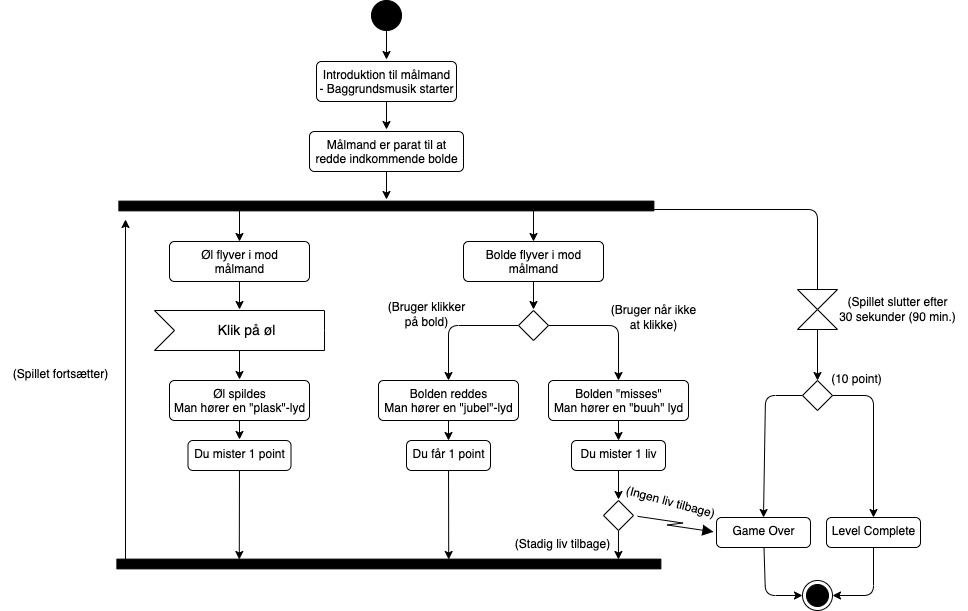

The diagram above was exported from draw.io. Its source (the exported page's mxGraphModel, read from the mxfile embedded in the PNG):
<mxGraphModel dx="628" dy="303" grid="1" gridSize="10" guides="1" tooltips="1" connect="1" arrows="1" fold="1" page="1" pageScale="1" pageWidth="827" pageHeight="1169" math="0" shadow="0">
  <root>
    <mxCell id="0" />
    <mxCell id="1" parent="0" />
    <mxCell id="59" style="edgeStyle=none;html=1;fontColor=#FFFFFF;" edge="1" parent="1" source="2">
      <mxGeometry relative="1" as="geometry">
        <mxPoint x="711.0000000000001" y="80" as="targetPoint" />
      </mxGeometry>
    </mxCell>
    <mxCell id="2" value="" style="ellipse;fillColor=strokeColor;" vertex="1" parent="1">
      <mxGeometry x="696" y="21" width="30" height="30" as="geometry" />
    </mxCell>
    <mxCell id="58" style="edgeStyle=none;html=1;fontColor=#FFFFFF;" edge="1" parent="1" source="3">
      <mxGeometry relative="1" as="geometry">
        <mxPoint x="711.0000000000001" y="150" as="targetPoint" />
      </mxGeometry>
    </mxCell>
    <mxCell id="3" value="Introduktion til målmand&lt;br&gt;- Baggrundsmusik starter" style="html=1;align=center;verticalAlign=top;rounded=1;absoluteArcSize=1;arcSize=10;dashed=0;" vertex="1" parent="1">
      <mxGeometry x="641" y="82" width="140" height="40" as="geometry" />
    </mxCell>
    <mxCell id="60" style="edgeStyle=none;html=1;fontColor=#FFFFFF;" edge="1" parent="1" source="12">
      <mxGeometry relative="1" as="geometry">
        <mxPoint x="858" y="330" as="targetPoint" />
      </mxGeometry>
    </mxCell>
    <mxCell id="12" value="Bolde flyver i mod&lt;br&gt;målmand" style="html=1;align=center;verticalAlign=top;rounded=1;absoluteArcSize=1;arcSize=10;dashed=0;" vertex="1" parent="1">
      <mxGeometry x="788" y="262" width="140" height="40" as="geometry" />
    </mxCell>
    <mxCell id="66" style="edgeStyle=none;html=1;fontColor=#FFFFFF;" edge="1" parent="1" source="13">
      <mxGeometry relative="1" as="geometry">
        <mxPoint x="564" y="330" as="targetPoint" />
      </mxGeometry>
    </mxCell>
    <mxCell id="13" value="Øl flyver i mod&lt;br&gt;målmand" style="html=1;align=center;verticalAlign=top;rounded=1;absoluteArcSize=1;arcSize=10;dashed=0;" vertex="1" parent="1">
      <mxGeometry x="494" y="262" width="140" height="40" as="geometry" />
    </mxCell>
    <mxCell id="57" style="edgeStyle=none;html=1;fontColor=#FFFFFF;" edge="1" parent="1" source="14">
      <mxGeometry relative="1" as="geometry">
        <mxPoint x="711.0000000000001" y="219.99999999999994" as="targetPoint" />
      </mxGeometry>
    </mxCell>
    <mxCell id="14" value="Målmand er parat til at&lt;br&gt;redde indkommende bolde" style="html=1;align=center;verticalAlign=top;rounded=1;absoluteArcSize=1;arcSize=10;dashed=0;" vertex="1" parent="1">
      <mxGeometry x="634" y="152" width="154" height="40" as="geometry" />
    </mxCell>
    <mxCell id="25" style="edgeStyle=none;html=1;entryX=0.5;entryY=0;entryDx=0;entryDy=0;fontColor=#000000;" edge="1" parent="1" source="18" target="12">
      <mxGeometry relative="1" as="geometry" />
    </mxCell>
    <mxCell id="26" style="edgeStyle=none;html=1;entryX=0.5;entryY=0;entryDx=0;entryDy=0;fontColor=#000000;" edge="1" parent="1" source="18" target="13">
      <mxGeometry relative="1" as="geometry" />
    </mxCell>
    <mxCell id="81" style="edgeStyle=none;html=1;entryX=0.5;entryY=0;entryDx=0;entryDy=0;fontColor=#FFFFFF;" edge="1" parent="1" source="18" target="56">
      <mxGeometry relative="1" as="geometry">
        <Array as="points">
          <mxPoint x="1142" y="230" />
        </Array>
      </mxGeometry>
    </mxCell>
    <mxCell id="18" value="" style="html=1;points=[];perimeter=orthogonalPerimeter;fillColor=strokeColor;rotation=90;" vertex="1" parent="1">
      <mxGeometry x="706" y="-41" width="9.75" height="535" as="geometry" />
    </mxCell>
    <mxCell id="65" style="edgeStyle=none;html=1;fontColor=#FFFFFF;" edge="1" parent="1" source="23">
      <mxGeometry relative="1" as="geometry">
        <mxPoint x="564" y="400" as="targetPoint" />
      </mxGeometry>
    </mxCell>
    <mxCell id="23" value="&lt;font color=&quot;#000000&quot;&gt;Klik på øl&lt;/font&gt;" style="html=1;shape=mxgraph.infographic.ribbonSimple;notch1=20;notch2=0;align=center;verticalAlign=middle;fontSize=14;fontStyle=0;fillColor=#FFFFFF;flipH=0;spacingRight=0;spacingLeft=14;" vertex="1" parent="1">
      <mxGeometry x="479" y="331" width="170" height="40" as="geometry" />
    </mxCell>
    <mxCell id="61" style="edgeStyle=none;html=1;entryX=0.5;entryY=0;entryDx=0;entryDy=0;fontColor=#FFFFFF;" edge="1" parent="1" source="27" target="28">
      <mxGeometry relative="1" as="geometry">
        <Array as="points">
          <mxPoint x="943" y="346" />
        </Array>
      </mxGeometry>
    </mxCell>
    <mxCell id="62" style="edgeStyle=none;html=1;entryX=0.5;entryY=0;entryDx=0;entryDy=0;fontColor=#FFFFFF;" edge="1" parent="1" source="27" target="30">
      <mxGeometry relative="1" as="geometry">
        <Array as="points">
          <mxPoint x="773" y="346" />
        </Array>
      </mxGeometry>
    </mxCell>
    <mxCell id="27" value="" style="rhombus;fontColor=#000000;" vertex="1" parent="1">
      <mxGeometry x="843" y="331" width="30" height="30" as="geometry" />
    </mxCell>
    <mxCell id="38" value="" style="edgeStyle=none;html=1;fontColor=#FFFFFF;" edge="1" parent="1" source="28" target="34">
      <mxGeometry relative="1" as="geometry" />
    </mxCell>
    <mxCell id="28" value="Bolden &quot;misses&quot;&lt;br&gt;Man hører en &quot;buuh&quot; lyd&lt;br&gt;&lt;br&gt;" style="html=1;align=center;verticalAlign=top;rounded=1;absoluteArcSize=1;arcSize=10;dashed=0;fontColor=#000000;" vertex="1" parent="1">
      <mxGeometry x="873" y="401" width="140" height="40" as="geometry" />
    </mxCell>
    <mxCell id="39" style="edgeStyle=none;html=1;entryX=0.5;entryY=0;entryDx=0;entryDy=0;fontColor=#FFFFFF;" edge="1" parent="1" source="30" target="35">
      <mxGeometry relative="1" as="geometry" />
    </mxCell>
    <mxCell id="30" value="&lt;font color=&quot;#000000&quot;&gt;Bolden reddes&lt;br&gt;Man hører en &quot;jubel&quot;-lyd&lt;/font&gt;" style="html=1;align=center;verticalAlign=top;rounded=1;absoluteArcSize=1;arcSize=10;dashed=0;fontColor=#FFFFFF;" vertex="1" parent="1">
      <mxGeometry x="703" y="401" width="140" height="40" as="geometry" />
    </mxCell>
    <mxCell id="69" style="edgeStyle=none;html=1;fontColor=#FFFFFF;" edge="1" parent="1" source="34">
      <mxGeometry relative="1" as="geometry">
        <mxPoint x="943" y="520" as="targetPoint" />
      </mxGeometry>
    </mxCell>
    <mxCell id="34" value="&lt;font color=&quot;#000000&quot;&gt;Du mister 1 liv&lt;/font&gt;" style="html=1;align=center;verticalAlign=top;rounded=1;absoluteArcSize=1;arcSize=10;dashed=0;fontColor=#FFFFFF;" vertex="1" parent="1">
      <mxGeometry x="896" y="461" width="94" height="30" as="geometry" />
    </mxCell>
    <mxCell id="90" style="edgeStyle=none;html=1;entryX=0.038;entryY=0.39;entryDx=0;entryDy=0;entryPerimeter=0;fontColor=#FFFFFF;" edge="1" parent="1" source="35" target="40">
      <mxGeometry relative="1" as="geometry" />
    </mxCell>
    <mxCell id="35" value="&lt;font color=&quot;#000000&quot;&gt;Du får 1 point&lt;/font&gt;" style="html=1;align=center;verticalAlign=top;rounded=1;absoluteArcSize=1;arcSize=10;dashed=0;fontColor=#FFFFFF;" vertex="1" parent="1">
      <mxGeometry x="731" y="461" width="84" height="30" as="geometry" />
    </mxCell>
    <mxCell id="64" style="edgeStyle=none;html=1;fontColor=#FFFFFF;" edge="1" parent="1" source="36">
      <mxGeometry relative="1" as="geometry">
        <mxPoint x="564" y="460" as="targetPoint" />
      </mxGeometry>
    </mxCell>
    <mxCell id="36" value="&lt;font color=&quot;#000000&quot;&gt;Øl spildes&lt;br&gt;Man hører en &quot;plask&quot;-lyd&lt;/font&gt;" style="html=1;align=center;verticalAlign=top;rounded=1;absoluteArcSize=1;arcSize=10;dashed=0;fontColor=#FFFFFF;" vertex="1" parent="1">
      <mxGeometry x="494" y="401" width="140" height="40" as="geometry" />
    </mxCell>
    <mxCell id="91" style="edgeStyle=none;html=1;entryX=0.038;entryY=0.775;entryDx=0;entryDy=0;entryPerimeter=0;fontColor=#FFFFFF;" edge="1" parent="1" source="37" target="40">
      <mxGeometry relative="1" as="geometry" />
    </mxCell>
    <mxCell id="37" value="&lt;font color=&quot;#000000&quot;&gt;Du mister 1 point&lt;/font&gt;" style="html=1;align=center;verticalAlign=top;rounded=1;absoluteArcSize=1;arcSize=10;dashed=0;fontColor=#FFFFFF;" vertex="1" parent="1">
      <mxGeometry x="512.5" y="461" width="103" height="30" as="geometry" />
    </mxCell>
    <mxCell id="96" style="edgeStyle=none;html=1;fontColor=#FFFFFF;" edge="1" parent="1" source="40">
      <mxGeometry relative="1" as="geometry">
        <mxPoint x="450" y="240" as="targetPoint" />
      </mxGeometry>
    </mxCell>
    <mxCell id="40" value="" style="html=1;points=[];perimeter=orthogonalPerimeter;fillColor=strokeColor;rotation=90;" vertex="1" parent="1">
      <mxGeometry x="708.5" y="312.5" width="9.75" height="544" as="geometry" />
    </mxCell>
    <mxCell id="71" style="edgeStyle=none;html=1;entryX=0.038;entryY=0.078;entryDx=0;entryDy=0;entryPerimeter=0;fontColor=#FFFFFF;" edge="1" parent="1" source="41" target="40">
      <mxGeometry relative="1" as="geometry" />
    </mxCell>
    <mxCell id="41" value="" style="rhombus;fontColor=#FFFFFF;" vertex="1" parent="1">
      <mxGeometry x="928" y="521" width="30" height="30" as="geometry" />
    </mxCell>
    <mxCell id="114" style="edgeStyle=none;html=1;entryX=1;entryY=0.5;entryDx=0;entryDy=0;fontColor=#000000;" edge="1" parent="1" source="43" target="45">
      <mxGeometry relative="1" as="geometry">
        <Array as="points">
          <mxPoint x="1198" y="616" />
        </Array>
      </mxGeometry>
    </mxCell>
    <mxCell id="43" value="&lt;font color=&quot;#000000&quot;&gt;Level Complete&lt;/font&gt;" style="html=1;align=center;verticalAlign=top;rounded=1;absoluteArcSize=1;arcSize=10;dashed=0;fontColor=#FFFFFF;" vertex="1" parent="1">
      <mxGeometry x="1151" y="538" width="94" height="30" as="geometry" />
    </mxCell>
    <mxCell id="112" style="edgeStyle=none;html=1;fontColor=#000000;entryX=0;entryY=0.5;entryDx=0;entryDy=0;" edge="1" parent="1" source="44" target="45">
      <mxGeometry relative="1" as="geometry">
        <mxPoint x="1120" y="620" as="targetPoint" />
        <Array as="points">
          <mxPoint x="1090" y="616" />
        </Array>
      </mxGeometry>
    </mxCell>
    <mxCell id="44" value="&lt;font color=&quot;#000000&quot;&gt;Game Over&lt;/font&gt;" style="html=1;align=center;verticalAlign=top;rounded=1;absoluteArcSize=1;arcSize=10;dashed=0;fontColor=#FFFFFF;" vertex="1" parent="1">
      <mxGeometry x="1041" y="538" width="94" height="30" as="geometry" />
    </mxCell>
    <mxCell id="45" value="" style="ellipse;html=1;shape=endState;fillColor=strokeColor;fontColor=#FFFFFF;" vertex="1" parent="1">
      <mxGeometry x="1127" y="601" width="30" height="30" as="geometry" />
    </mxCell>
    <mxCell id="55" value="" style="shape=collate;whiteSpace=wrap;html=1;fontColor=#FFFFFF;" vertex="1" parent="1">
      <mxGeometry x="1122" y="310" width="40" height="40" as="geometry" />
    </mxCell>
    <mxCell id="79" style="edgeStyle=none;html=1;entryX=0.5;entryY=0;entryDx=0;entryDy=0;fontColor=#FFFFFF;" edge="1" parent="1" source="56" target="44">
      <mxGeometry relative="1" as="geometry">
        <Array as="points">
          <mxPoint x="1090" y="416" />
        </Array>
      </mxGeometry>
    </mxCell>
    <mxCell id="80" style="edgeStyle=none;html=1;entryX=0.5;entryY=0;entryDx=0;entryDy=0;fontColor=#FFFFFF;" edge="1" parent="1" source="56" target="43">
      <mxGeometry relative="1" as="geometry">
        <Array as="points">
          <mxPoint x="1198" y="416" />
        </Array>
      </mxGeometry>
    </mxCell>
    <mxCell id="56" value="" style="rhombus;fontColor=#FFFFFF;" vertex="1" parent="1">
      <mxGeometry x="1127" y="401" width="30" height="30" as="geometry" />
    </mxCell>
    <mxCell id="102" value="" style="shape=mxgraph.lean_mapping.electronic_info_flow_edge;html=1;fontColor=#FFFFFF;entryX=0;entryY=0.5;entryDx=0;entryDy=0;exitX=1;exitY=0.5;exitDx=0;exitDy=0;" edge="1" parent="1" source="41" target="44">
      <mxGeometry width="160" relative="1" as="geometry">
        <mxPoint x="970" y="540" as="sourcePoint" />
        <mxPoint x="1110" y="535.82" as="targetPoint" />
      </mxGeometry>
    </mxCell>
    <mxCell id="104" value="(Bruger klikker&lt;br&gt;på bold)" style="text;html=1;align=center;verticalAlign=middle;resizable=0;points=[];autosize=1;strokeColor=none;fillColor=none;fontColor=#000000;" vertex="1" parent="1">
      <mxGeometry x="701" y="315" width="100" height="40" as="geometry" />
    </mxCell>
    <mxCell id="105" value="(Bruger når ikke&lt;br&gt;at klikke)" style="text;html=1;align=center;verticalAlign=middle;resizable=0;points=[];autosize=1;strokeColor=none;fillColor=none;fontColor=#000000;" vertex="1" parent="1">
      <mxGeometry x="923" y="317.5" width="110" height="40" as="geometry" />
    </mxCell>
    <mxCell id="106" value="(Ingen liv tilbage)" style="text;html=1;align=center;verticalAlign=middle;resizable=0;points=[];autosize=1;strokeColor=none;fillColor=none;fontColor=#000000;rotation=15;" vertex="1" parent="1">
      <mxGeometry x="940" y="508" width="110" height="30" as="geometry" />
    </mxCell>
    <mxCell id="107" value="(10 point)" style="text;html=1;align=center;verticalAlign=middle;resizable=0;points=[];autosize=1;strokeColor=none;fillColor=none;fontColor=#000000;" vertex="1" parent="1">
      <mxGeometry x="1146" y="385" width="70" height="30" as="geometry" />
    </mxCell>
    <mxCell id="108" value="(Spillet slutter efter&lt;br&gt;30 sekunder (90 min.)" style="text;html=1;align=center;verticalAlign=middle;resizable=0;points=[];autosize=1;strokeColor=none;fillColor=none;fontColor=#000000;" vertex="1" parent="1">
      <mxGeometry x="1152" y="310" width="140" height="40" as="geometry" />
    </mxCell>
    <mxCell id="109" value="(Stadig liv tilbage)" style="text;html=1;align=center;verticalAlign=middle;resizable=0;points=[];autosize=1;strokeColor=none;fillColor=none;fontColor=#000000;" vertex="1" parent="1">
      <mxGeometry x="827" y="550" width="120" height="30" as="geometry" />
    </mxCell>
    <mxCell id="110" value="(Spillet fortsætter)" style="text;html=1;align=center;verticalAlign=middle;resizable=0;points=[];autosize=1;strokeColor=none;fillColor=none;fontColor=#000000;" vertex="1" parent="1">
      <mxGeometry x="325" y="380" width="120" height="30" as="geometry" />
    </mxCell>
  </root>
</mxGraphModel>